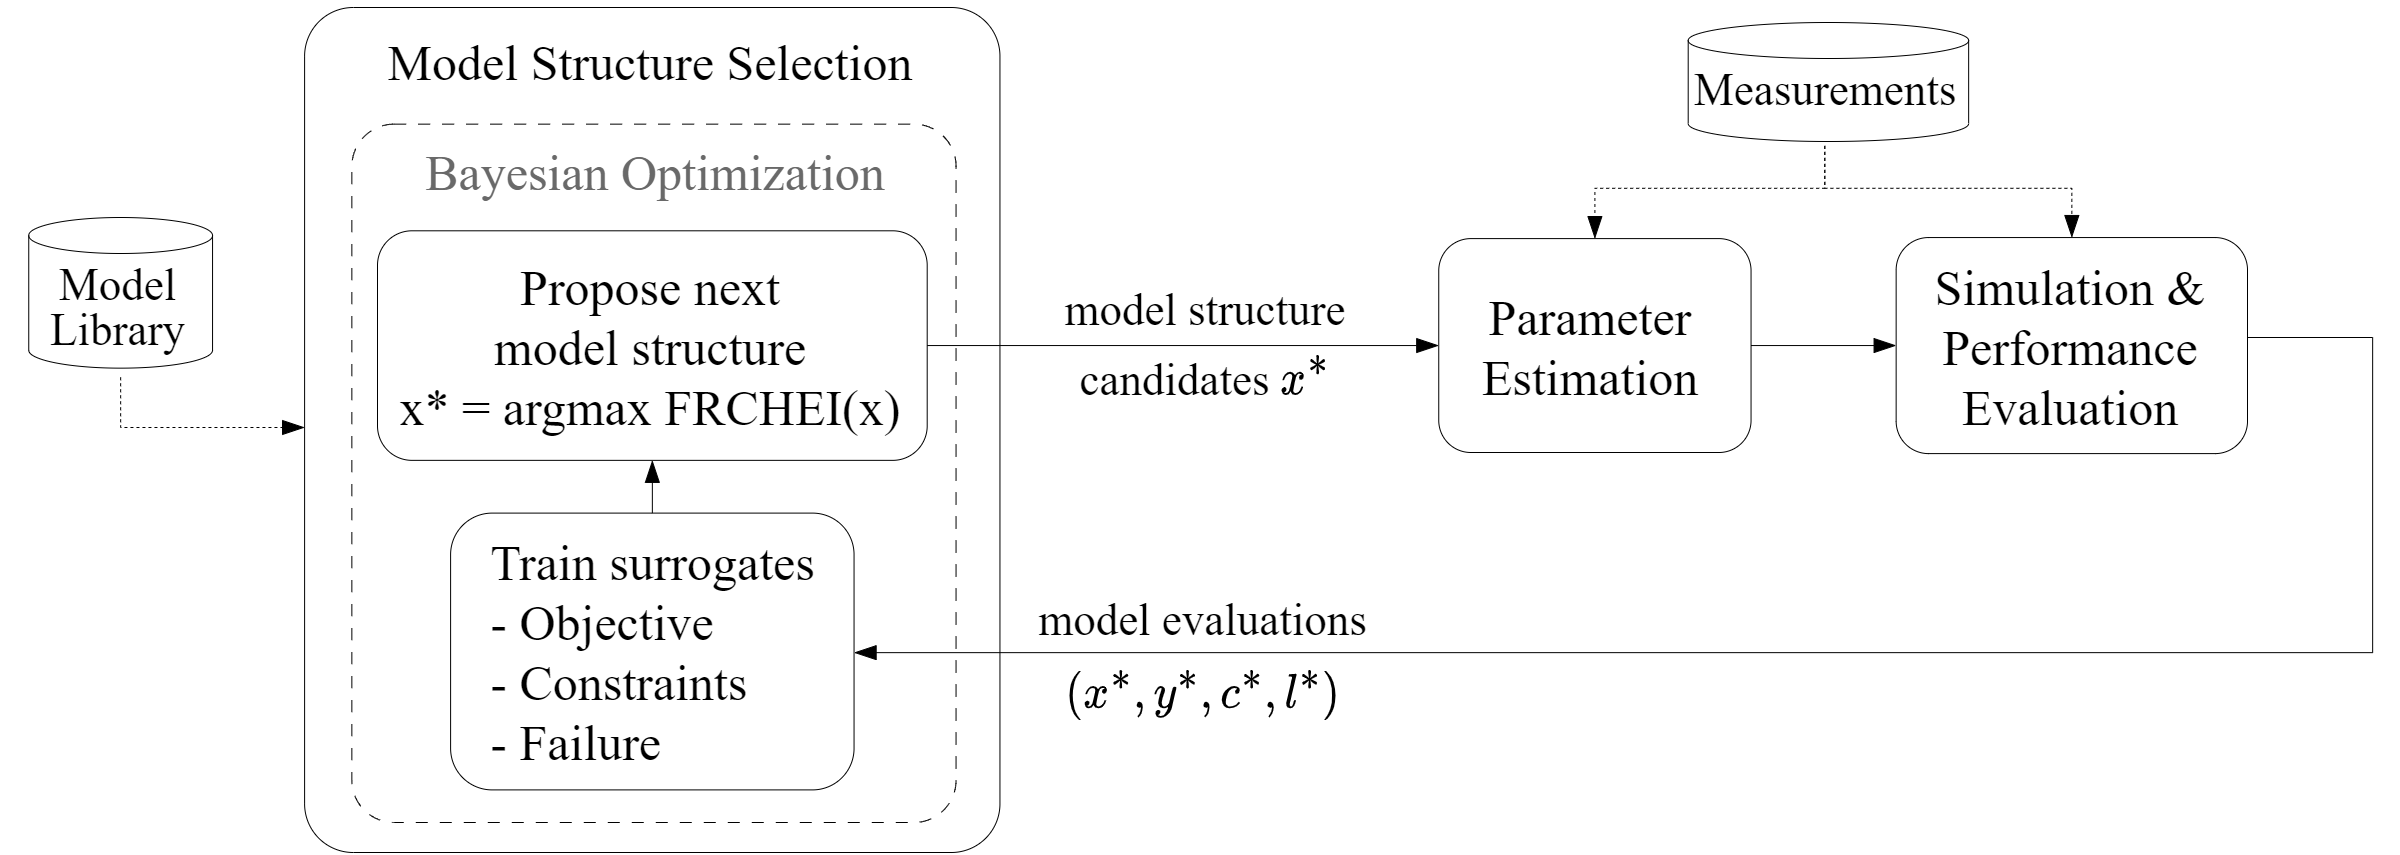

The diagram above was exported from draw.io. Its source (the exported page's mxGraphModel, read from the mxfile embedded in the PNG):
<mxGraphModel dx="654" dy="-1949" grid="0" gridSize="10" guides="1" tooltips="1" connect="1" arrows="1" fold="1" page="0" pageScale="1" pageWidth="827" pageHeight="1169" math="1" shadow="0">
  <root>
    <mxCell id="0" />
    <mxCell id="1" parent="0" />
    <mxCell id="2" value="" style="edgeStyle=elbowEdgeStyle;elbow=vertical;endArrow=blockThin;html=1;curved=0;rounded=0;endSize=4;startSize=1;spacing=2;endFill=1;jumpSize=2;strokeWidth=0.2;entryX=0.5;entryY=0;entryDx=0;entryDy=0;exitX=0.5;exitY=1;exitDx=0;exitDy=0;dashed=1;" edge="1" source="23" target="6" parent="1">
      <mxGeometry width="50" height="50" relative="1" as="geometry">
        <mxPoint x="554.1881559515324" y="2627.0036101083033" as="sourcePoint" />
        <mxPoint x="605.2726870990734" y="2647.9314079422384" as="targetPoint" />
        <Array as="points">
          <mxPoint x="578.6063863150391" y="2639.1552346570397" />
          <mxPoint x="572.868068424804" y="2628.3537906137185" />
        </Array>
      </mxGeometry>
    </mxCell>
    <mxCell id="3" value="" style="edgeStyle=elbowEdgeStyle;elbow=vertical;endArrow=blockThin;html=1;curved=0;rounded=0;endSize=4;startSize=1;spacing=2;endFill=1;jumpSize=2;strokeWidth=0.2;entryX=0.5;entryY=0;entryDx=0;entryDy=0;exitX=0.5;exitY=1;exitDx=0;exitDy=0;dashed=1;" edge="1" source="23" target="8" parent="1">
      <mxGeometry width="50" height="50" relative="1" as="geometry">
        <mxPoint x="554.1881559515324" y="2627.0036101083033" as="sourcePoint" />
        <mxPoint x="499.95767640769776" y="2654.682310469314" as="targetPoint" />
        <Array as="points">
          <mxPoint x="529.999458303635" y="2639.1552346570397" />
          <mxPoint x="521.5607555238773" y="2628.3537906137185" />
        </Array>
      </mxGeometry>
    </mxCell>
    <mxCell id="4" value="" style="rounded=1;whiteSpace=wrap;html=1;arcSize=7;fillColor=none;strokeWidth=0.2;perimeterSpacing=0;" vertex="1" parent="1">
      <mxGeometry x="243.42000000000002" y="2603" width="139.07" height="169" as="geometry" />
    </mxCell>
    <mxCell id="5" value="" style="rounded=1;whiteSpace=wrap;html=1;arcSize=7;fillColor=none;dashed=1;dashPattern=12 12;strokeWidth=0.2;perimeterSpacing=0;" vertex="1" parent="1">
      <mxGeometry x="252.87" y="2626.33" width="120.84" height="139.67" as="geometry" />
    </mxCell>
    <mxCell id="6" value="&lt;font style=&quot;font-size: 10px;&quot;&gt;Simulation &amp;amp;&lt;br style=&quot;&quot;&gt;Performance&lt;br style=&quot;&quot;&gt;Evaluation&lt;/font&gt;" style="rounded=1;whiteSpace=wrap;html=1;fontSize=7;strokeWidth=0.2;fontFamily=Computer Modern;" vertex="1" parent="1">
      <mxGeometry x="561.73" y="2649.01" width="70.27" height="43.21" as="geometry" />
    </mxCell>
    <mxCell id="7" value="&lt;font face=&quot;Computer Modern&quot; style=&quot;font-size: 10px;&quot;&gt;&lt;span style=&quot;&quot;&gt;Propose next&lt;br&gt;model structure&lt;/span&gt;&lt;br&gt;x* = argmax&amp;nbsp;&lt;font style=&quot;font-size: 10px;&quot;&gt;FRCHEI(x)&lt;/font&gt;&lt;/font&gt;" style="rounded=1;whiteSpace=wrap;html=1;fontSize=7;strokeWidth=0.2;align=center;" vertex="1" parent="1">
      <mxGeometry x="258" y="2647.66" width="109.94" height="45.91" as="geometry" />
    </mxCell>
    <mxCell id="8" value="&lt;font style=&quot;font-size: 10px;&quot;&gt;Parameter Estimation&lt;/font&gt;" style="rounded=1;whiteSpace=wrap;html=1;fontSize=7;strokeWidth=0.2;fontFamily=Computer Modern;" vertex="1" parent="1">
      <mxGeometry x="470.25" y="2649.22" width="62.46" height="42.78" as="geometry" />
    </mxCell>
    <mxCell id="9" value="" style="endArrow=blockThin;html=1;rounded=0;exitX=1;exitY=0.5;exitDx=0;exitDy=0;entryX=0;entryY=0.5;entryDx=0;entryDy=0;strokeWidth=0.2;endFill=1;endSize=4;" edge="1" source="7" target="8" parent="1">
      <mxGeometry width="50" height="50" relative="1" as="geometry">
        <mxPoint x="394.7371791874555" y="2671.9602888086642" as="sourcePoint" />
        <mxPoint x="462.2468014255168" y="2604.451263537906" as="targetPoint" />
      </mxGeometry>
    </mxCell>
    <mxCell id="10" value="" style="group;strokeWidth=0.2;" vertex="1" connectable="0" parent="1">
      <mxGeometry x="183" y="2645" width="47.26" height="31.96" as="geometry" />
    </mxCell>
    <mxCell id="11" value="" style="shape=cylinder3;whiteSpace=wrap;html=1;boundedLbl=1;backgroundOutline=1;size=3.5999999999999943;strokeWidth=0.2;" vertex="1" parent="10">
      <mxGeometry x="5.2511111111111095" width="36.75777777777777" height="30.133714285714284" as="geometry" />
    </mxCell>
    <mxCell id="12" value="&lt;p style=&quot;line-height: 100%; font-size: 9px;&quot;&gt;&lt;font face=&quot;Computer Modern&quot; style=&quot;font-size: 9px;&quot;&gt;Model&lt;br&gt;Library&lt;/font&gt;&lt;/p&gt;" style="text;html=1;strokeColor=none;fillColor=none;align=center;verticalAlign=middle;whiteSpace=wrap;rounded=0;fontSize=8;strokeWidth=0.2;" vertex="1" parent="10">
      <mxGeometry y="4.565714285714284" width="47.26" height="27.394285714285708" as="geometry" />
    </mxCell>
    <mxCell id="13" value="&lt;div style=&quot;font-size: 10px;&quot;&gt;&lt;span style=&quot;background-color: initial;&quot;&gt;&lt;font style=&quot;font-size: 10px;&quot;&gt;Train surrogates&lt;/font&gt;&lt;/span&gt;&lt;/div&gt;&lt;div style=&quot;font-size: 10px;&quot;&gt;&lt;div style=&quot;text-align: justify;&quot;&gt;&lt;span style=&quot;background-color: initial;&quot;&gt;&lt;font style=&quot;font-size: 10px;&quot;&gt;- Objective&lt;/font&gt;&lt;/span&gt;&lt;/div&gt;&lt;font style=&quot;font-size: 10px;&quot;&gt;&lt;span style=&quot;background-color: initial;&quot;&gt;&lt;div style=&quot;text-align: justify;&quot;&gt;&lt;span style=&quot;background-color: initial;&quot;&gt;- Constraints&lt;/span&gt;&lt;/div&gt;&lt;/span&gt;&lt;span style=&quot;background-color: initial;&quot;&gt;&lt;div style=&quot;text-align: justify;&quot;&gt;&lt;span style=&quot;background-color: initial;&quot;&gt;- Failure&lt;/span&gt;&lt;/div&gt;&lt;/span&gt;&lt;/font&gt;&lt;/div&gt;" style="rounded=1;whiteSpace=wrap;html=1;fontSize=7;strokeWidth=0.2;align=center;fontFamily=Computer Modern;" vertex="1" parent="1">
      <mxGeometry x="272.6249168923735" y="2704.115523465704" width="80.68750049893086" height="55.357400722021666" as="geometry" />
    </mxCell>
    <mxCell id="14" value="" style="endArrow=blockThin;html=1;rounded=0;exitX=0.5;exitY=0;exitDx=0;exitDy=0;entryX=0.5;entryY=1;entryDx=0;entryDy=0;strokeWidth=0.2;endFill=1;endSize=4;" edge="1" source="13" target="7" parent="1">
      <mxGeometry width="50" height="50" relative="1" as="geometry">
        <mxPoint x="375.83448496079836" y="2683.462093862816" as="sourcePoint" />
        <mxPoint x="458.19622409123315" y="2683.462093862816" as="targetPoint" />
      </mxGeometry>
    </mxCell>
    <mxCell id="15" value="" style="endArrow=blockThin;html=1;rounded=0;exitX=1;exitY=0.5;exitDx=0;exitDy=0;entryX=0;entryY=0.5;entryDx=0;entryDy=0;strokeWidth=0.2;endFill=1;endSize=4;" edge="1" source="8" target="6" parent="1">
      <mxGeometry width="50" height="50" relative="1" as="geometry">
        <mxPoint x="412.9647771917321" y="2684.7870036101085" as="sourcePoint" />
        <mxPoint x="495.32651632216687" y="2684.7870036101085" as="targetPoint" />
      </mxGeometry>
    </mxCell>
    <mxCell id="16" style="edgeStyle=orthogonalEdgeStyle;rounded=0;orthogonalLoop=1;jettySize=auto;html=1;exitX=1;exitY=0.5;exitDx=0;exitDy=0;entryX=1;entryY=0.5;entryDx=0;entryDy=0;endSize=4;strokeWidth=0.2;endArrow=blockThin;endFill=1;" edge="1" source="6" target="13" parent="1">
      <mxGeometry relative="1" as="geometry">
        <mxPoint x="611.1235210263719" y="2764.4729241877258" as="targetPoint" />
        <Array as="points">
          <mxPoint x="657" y="2669" />
          <mxPoint x="657" y="2732" />
          <mxPoint x="354" y="2732" />
        </Array>
      </mxGeometry>
    </mxCell>
    <mxCell id="17" value="" style="edgeStyle=elbowEdgeStyle;elbow=vertical;endArrow=blockThin;html=1;curved=0;rounded=0;endSize=4;startSize=1;spacing=2;endFill=1;jumpSize=2;strokeWidth=0.2;entryX=0;entryY=0.5;entryDx=0;entryDy=0;exitX=0.5;exitY=1;exitDx=0;exitDy=0;dashed=1;" edge="1" source="12" target="4" parent="1">
      <mxGeometry width="50" height="50" relative="1" as="geometry">
        <mxPoint x="211.94812601568069" y="2698.5631768953067" as="sourcePoint" />
        <mxPoint x="160.6408131147541" y="2709.3646209386284" as="targetPoint" />
        <Array as="points">
          <mxPoint x="225" y="2687" />
          <mxPoint x="239.62707113328582" y="2664.1335740072204" />
          <mxPoint x="226.80024290805417" y="2687.086642599278" />
        </Array>
      </mxGeometry>
    </mxCell>
    <mxCell id="18" value="&lt;p style=&quot;line-height: 150%; font-size: 9px;&quot;&gt;&lt;font style=&quot;font-size: 9px;&quot;&gt;model structure candidates \(&lt;br&gt;x^*\)&lt;/font&gt;&lt;/p&gt;" style="text;html=1;strokeColor=none;fillColor=none;align=center;verticalAlign=middle;whiteSpace=wrap;rounded=0;fontSize=6;fontFamily=Computer Modern;" vertex="1" parent="1">
      <mxGeometry x="390.59000000000003" y="2657" width="66.14" height="27.23" as="geometry" />
    </mxCell>
    <mxCell id="19" value="&lt;p style=&quot;line-height: 160%; font-size: 9px;&quot;&gt;&lt;font style=&quot;font-size: 9px;&quot;&gt;model evaluations&lt;br&gt;\((x^*,y^*,c^*,l^*)\)&lt;/font&gt;&lt;/p&gt;" style="text;html=1;strokeColor=none;fillColor=none;align=center;verticalAlign=middle;whiteSpace=wrap;rounded=0;fontSize=6;fontFamily=Computer Modern;" vertex="1" parent="1">
      <mxGeometry x="387.21000000000004" y="2715.65" width="72.91" height="34.29" as="geometry" />
    </mxCell>
    <mxCell id="20" value="&lt;p style=&quot;line-height: 65%;&quot;&gt;&lt;font style=&quot;&quot;&gt;&lt;font face=&quot;Computer Modern&quot; style=&quot;font-size: 10px;&quot;&gt;Bayesian Optimization&lt;/font&gt;&lt;br&gt;&lt;/font&gt;&lt;/p&gt;" style="text;html=1;strokeColor=none;fillColor=none;align=center;verticalAlign=middle;whiteSpace=wrap;rounded=0;spacing=2;fontColor=#696969;" vertex="1" parent="1">
      <mxGeometry x="253.15599942979335" y="2626.3285198555955" width="121.61183349964361" height="18.902527075812277" as="geometry" />
    </mxCell>
    <mxCell id="21" value="" style="group;strokeWidth=0.2;" vertex="1" connectable="0" parent="1">
      <mxGeometry x="512.13" y="2606" width="72.11" height="25.73" as="geometry" />
    </mxCell>
    <mxCell id="22" value="" style="shape=cylinder3;whiteSpace=wrap;html=1;boundedLbl=1;backgroundOutline=1;size=3.5999999999999943;strokeWidth=0.2;" vertex="1" parent="21">
      <mxGeometry x="8.012222222222224" width="56.08555555555556" height="23.801983827493093" as="geometry" />
    </mxCell>
    <mxCell id="23" value="&lt;p style=&quot;line-height: 100%;&quot;&gt;&lt;font style=&quot;font-size: 9px;&quot;&gt;Measurements&lt;/font&gt;&lt;/p&gt;" style="text;html=1;strokeColor=none;fillColor=none;align=center;verticalAlign=middle;whiteSpace=wrap;rounded=0;fontSize=8;strokeWidth=0.2;glass=0;fillOpacity=50;fontFamily=Computer Modern;" vertex="1" parent="1">
      <mxGeometry x="515.5598979330007" y="2609.7509025270756" width="63.810094939415535" height="20.92779783393502" as="geometry" />
    </mxCell>
    <mxCell id="24" value="&lt;p style=&quot;line-height: 65%; font-size: 10px;&quot;&gt;&lt;font style=&quot;font-size: 10px;&quot; face=&quot;Computer Modern&quot; color=&quot;#000000&quot;&gt;&lt;font style=&quot;font-size: 10px;&quot;&gt;Model Structure&amp;nbsp;&lt;/font&gt;&lt;span style=&quot;background-color: initial;&quot;&gt;Selection&lt;/span&gt;&lt;/font&gt;&lt;/p&gt;" style="text;html=1;strokeColor=none;fillColor=none;align=center;verticalAlign=middle;whiteSpace=wrap;rounded=0;spacing=2;fontColor=#696969;" vertex="1" parent="1">
      <mxGeometry x="246.8" y="2606" width="132.32" height="18.34" as="geometry" />
    </mxCell>
  </root>
</mxGraphModel>